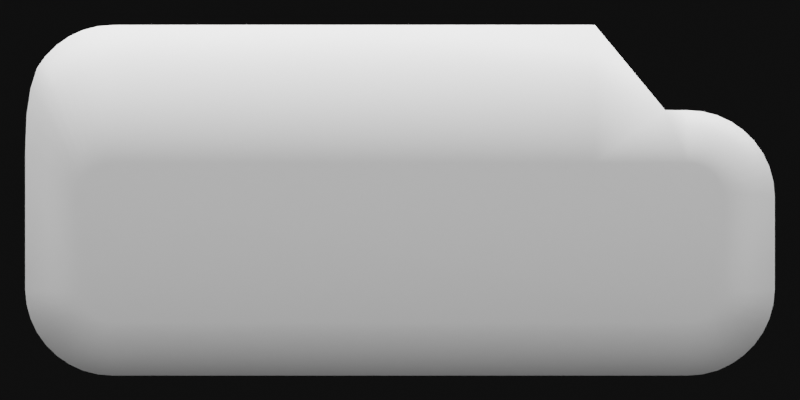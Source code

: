 # Source: PlayerSelectFrame.blend  (saved by Blender 2.83.18; exported with 4.5.12 LTS)
import bpy
from mathutils import Matrix  # noqa: F401  (used for matrix-valued properties, if any)

bpy.ops.wm.read_factory_settings(use_empty=True)
scene = bpy.context.scene
scene.name = 'Scene'

# ---- collections
col_frame = bpy.data.collections.new('Frame'); scene.collection.children.link(col_frame)
col_scene = bpy.data.collections.new('Scene'); scene.collection.children.link(col_scene)

# ---- materials (node trees are filled in below, after node groups)
mat_material = bpy.data.materials.new('Material')
mat_material.alpha_threshold = 0.0
mat_material.line_color = (0.0, 0.0, 0.0, 1.0)

# ---- material node trees
mat_material.use_nodes = True; mat_material.node_tree.nodes.clear()
_N = mat_material.node_tree.nodes; _L = mat_material.node_tree.links
n0 = _N.new('ShaderNodeOutputMaterial'); n0.name = 'Material Output'; n0.location = (300, 300)
n1 = _N.new('ShaderNodeBsdfPrincipled'); n1.name = 'Principled BSDF'; n1.location = (10, 300)
n1.distribution = 'GGX'
n1.subsurface_method = 'BURLEY'
n1.inputs[0].default_value = (1.0, 1.0, 1.0, 1.0)
n1.inputs[2].default_value = 0.4
n1.inputs[3].default_value = 1.45
n1.inputs[13].default_value = 1.0
n1.inputs[27].default_value = (0.0, 0.0, 0.0, 1.0)
n1.inputs[28].default_value = 1.0
_L.new(n1.outputs[0], n0.inputs[0])
n0.is_active_output = True

# ---- world
world_world = bpy.data.worlds.new('World'); scene.world = world_world
world_world.use_nodes = True; world_world.node_tree.nodes.clear()
_N = world_world.node_tree.nodes; _L = world_world.node_tree.links
n0 = _N.new('ShaderNodeOutputWorld'); n0.name = 'World Output'; n0.location = (300, 300)
n1 = _N.new('ShaderNodeBackground'); n1.name = 'Background'; n1.location = (10, 300)
n1.inputs[0].default_value = (0.004896, 0.004896, 0.004896, 1.0)
_L.new(n1.outputs[0], n0.inputs[0])
n0.is_active_output = True
world_world.color = (0.05088, 0.05088, 0.05088)
world_world.use_sun_shadow = False
world_world.sun_shadow_jitter_overblur = 0.0

# ---- cameras
cam_camera = bpy.data.cameras.new('Camera')
cam_camera.type = 'ORTHO'
cam_camera.clip_end = 100.0
cam_camera.ortho_scale = 4.0

# ---- lights
light_point_001 = bpy.data.lights.new('Point.001', 'AREA')
light_point_001.transmission_factor = 0.0
light_point_001.energy = 47.12
light_point_001.shadow_soft_size = 10.0
light_point_001.shadow_maximum_resolution = 0.006
light_point_001.use_absolute_resolution = True
light_point_001.shape = 'RECTANGLE'
light_point_001.size = 10.0
light_point_001.size_y = 2.0
light_point = bpy.data.lights.new('Point', 'AREA')
light_point.transmission_factor = 0.0
light_point.energy = 314.2
light_point.shadow_soft_size = 10.0
light_point.shadow_maximum_resolution = 0.006
light_point.use_absolute_resolution = True
light_point.shape = 'RECTANGLE'
light_point.size = 10.0
light_point.size_y = 0.3

# ---- meshes
me_cube = bpy.data.meshes.new('Cube')
me_cube.from_pydata([(1.61, 0.01763, 0.006568), (1.874, 0.01763, -0.005959), (1.874, 0.01763, -0.2882), (1.607, 0.04698, 0.006568), (1.867, 0.09291, -0.005959), (1.867, 0.09291, -0.2882), (1.599, 0.07537, 0.006568), (1.847, 0.1658, -0.005959), (1.847, 0.1658, -0.2882), (1.586, 0.1019, 0.006568), (1.815, 0.2342, -0.005959), (1.815, 0.2342, -0.2882), (1.569, 0.1259, 0.006568), (1.771, 0.2959, -0.005959), (1.771, 0.2959, -0.2882), (1.547, 0.1465, 0.006568), (1.717, 0.3491, -0.005959), (1.717, 0.3491, -0.2882), (1.523, 0.1631, 0.006568), (1.655, 0.3921, -0.005959), (1.655, 0.3921, -0.2882), (1.496, 0.1752, 0.006568), (1.587, 0.4237, -0.005959), (1.587, 0.4237, -0.2882), (1.468, 0.1824, 0.006568), (1.514, 0.4429, -0.005959), (1.514, 0.4429, -0.2882), (1.438, 0.1846, 0.006568), (1.438, 0.4491, -0.005959), (1.438, 0.4491, -0.2882), (1.61, -0.4461, 0.006568), (1.874, -0.4465, -0.005959), (1.874, -0.4465, -0.2882), (1.607, -0.4754, 0.006568), (1.867, -0.5217, -0.005959), (1.867, -0.5217, -0.2882), (1.599, -0.5038, 0.006568), (1.847, -0.5947, -0.005959), (1.847, -0.5947, -0.2882), (1.586, -0.5304, 0.006568), (1.815, -0.663, -0.005959), (1.815, -0.663, -0.2882), (1.569, -0.5543, 0.006568), (1.771, -0.7247, -0.005959), (1.771, -0.7247, -0.2882), (1.547, -0.5749, 0.006568), (1.717, -0.7779, -0.005959), (1.717, -0.7779, -0.2882), (1.523, -0.5915, 0.006568), (1.655, -0.821, -0.005959), (1.655, -0.821, -0.2882), (1.496, -0.6036, 0.006568), (1.587, -0.8525, -0.005959), (1.587, -0.8525, -0.2882), (1.468, -0.6109, 0.006568), (1.514, -0.8717, -0.005959), (1.514, -0.8717, -0.2882), (1.438, -0.613, 0.006568), (1.438, -0.8779, -0.005959), (1.438, -0.8779, -0.2882), (0.9741, 0.8753, -0.2882), (0.9741, 0.8753, -0.005959), (0.9741, 0.1846, 0.006568), (1.326, 0.1846, 0.006568), (1.326, 0.4496, -0.005959), (1.326, 0.4496, -0.2882), (0.0, -0.8779, -0.2882), (0.0, -0.8779, -0.005959), (0.0, -0.613, 0.006568), (0.0, 0.1846, 0.006568), (0.0, 0.8753, -0.005959), (0.0, 0.8753, -0.2882), (-1.61, 0.01763, 0.006568), (-1.874, 0.2451, -0.005959), (-1.874, 0.2451, -0.2882), (-1.607, 0.04698, 0.006568), (-1.867, 0.4276, -0.005959), (-1.867, 0.4276, -0.2882), (-1.599, 0.07537, 0.006568), (-1.847, 0.5593, -0.005959), (-1.847, 0.5593, -0.2882), (-1.586, 0.1019, 0.006568), (-1.815, 0.6598, -0.005959), (-1.815, 0.6598, -0.2882), (-1.569, 0.1259, 0.006568), (-1.771, 0.7215, -0.005959), (-1.771, 0.7215, -0.2882), (-1.547, 0.1465, 0.006568), (-1.717, 0.7746, -0.005959), (-1.717, 0.7746, -0.2882), (-1.523, 0.1631, 0.006568), (-1.655, 0.8177, -0.005959), (-1.655, 0.8177, -0.2882), (-1.496, 0.1752, 0.006568), (-1.587, 0.8493, -0.005959), (-1.587, 0.8493, -0.2882), (-1.468, 0.1824, 0.006568), (-1.514, 0.8685, -0.005959), (-1.514, 0.8685, -0.2882), (-1.438, 0.1846, 0.006568), (-1.438, 0.8747, -0.005959), (-1.438, 0.8747, -0.2882), (-1.61, -0.4461, 0.006568), (-1.874, -0.4465, -0.005959), (-1.874, -0.4465, -0.2882), (-1.607, -0.4754, 0.006568), (-1.867, -0.5217, -0.005959), (-1.867, -0.5217, -0.2882), (-1.599, -0.5038, 0.006568), (-1.847, -0.5947, -0.005959), (-1.847, -0.5947, -0.2882), (-1.586, -0.5304, 0.006568), (-1.815, -0.663, -0.005959), (-1.815, -0.663, -0.2882), (-1.569, -0.5543, 0.006568), (-1.771, -0.7247, -0.005959), (-1.771, -0.7247, -0.2882), (-1.547, -0.5749, 0.006568), (-1.717, -0.7779, -0.005959), (-1.717, -0.7779, -0.2882), (-1.523, -0.5915, 0.006568), (-1.655, -0.821, -0.005959), (-1.655, -0.821, -0.2882), (-1.496, -0.6036, 0.006568), (-1.587, -0.8525, -0.005959), (-1.587, -0.8525, -0.2882), (-1.468, -0.6109, 0.006568), (-1.514, -0.8717, -0.005959), (-1.514, -0.8717, -0.2882), (-1.438, -0.613, 0.006568), (-1.438, -0.8779, -0.005959), (-1.438, -0.8779, -0.2882), (-1.082, 0.8753, -0.2882), (-1.082, 0.8753, -0.005959), (-1.082, 0.1846, 0.006568), (-1.326, 0.1846, 0.006568), (-1.326, 0.8751, -0.005959), (-1.326, 0.8751, -0.2882)], [], [(61, 64, 65, 60), (59, 58, 67, 66), (58, 57, 68, 67), (62, 61, 70, 69), (61, 60, 71, 70), (62, 63, 64, 61), (1, 4, 3, 0), (2, 5, 4, 1), (5, 8, 7, 4), (4, 7, 6, 3), (7, 10, 9, 6), (8, 11, 10, 7), (11, 14, 13, 10), (10, 13, 12, 9), (14, 17, 16, 13), (13, 16, 15, 12), (17, 20, 19, 16), (16, 19, 18, 15), (20, 23, 22, 19), (19, 22, 21, 18), (23, 26, 25, 22), (22, 25, 24, 21), (26, 29, 28, 25), (25, 28, 27, 24), (28, 29, 65, 64), (31, 30, 33, 34), (32, 31, 34, 35), (35, 34, 37, 38), (34, 33, 36, 37), (37, 36, 39, 40), (38, 37, 40, 41), (41, 40, 43, 44), (40, 39, 42, 43), (44, 43, 46, 47), (43, 42, 45, 46), (47, 46, 49, 50), (46, 45, 48, 49), (50, 49, 52, 53), (49, 48, 51, 52), (53, 52, 55, 56), (52, 51, 54, 55), (56, 55, 58, 59), (55, 54, 57, 58), (2, 1, 31, 32), (1, 0, 30, 31), (27, 28, 64, 63), (69, 134, 135, 99, 96, 93, 90, 87, 84, 81, 78, 75, 72, 102, 105, 108, 111, 114, 117, 120, 123, 126, 129, 68, 57, 54, 51, 48, 45, 42, 39, 36, 33, 30, 0, 3, 6, 9, 12, 15, 18, 21, 24, 27, 63, 62), (133, 132, 137, 136), (131, 66, 67, 130), (130, 67, 68, 129), (134, 69, 70, 133), (133, 70, 71, 132), (134, 133, 136, 135), (73, 72, 75, 76), (74, 73, 76, 77), (77, 76, 79, 80), (76, 75, 78, 79), (79, 78, 81, 82), (80, 79, 82, 83), (83, 82, 85, 86), (82, 81, 84, 85), (86, 85, 88, 89), (85, 84, 87, 88), (89, 88, 91, 92), (88, 87, 90, 91), (92, 91, 94, 95), (91, 90, 93, 94), (95, 94, 97, 98), (94, 93, 96, 97), (98, 97, 100, 101), (97, 96, 99, 100), (100, 136, 137, 101), (103, 106, 105, 102), (104, 107, 106, 103), (107, 110, 109, 106), (106, 109, 108, 105), (109, 112, 111, 108), (110, 113, 112, 109), (113, 116, 115, 112), (112, 115, 114, 111), (116, 119, 118, 115), (115, 118, 117, 114), (119, 122, 121, 118), (118, 121, 120, 117), (122, 125, 124, 121), (121, 124, 123, 120), (125, 128, 127, 124), (124, 127, 126, 123), (128, 131, 130, 127), (127, 130, 129, 126), (74, 104, 103, 73), (73, 103, 102, 72), (99, 135, 136, 100)])
me_cube.polygons.foreach_set('use_smooth', [True] * 93)
_uv = me_cube.uv_layers.new(name='UVMap')
_uv.uv.foreach_set('vector', [0.375, 0.804, 0.375, 0.804, 0.375, 0.804, 0.375, 0.804, 0.375, 0.804, 0.375, 0.804, 0.375, 0.804, 0.375, 0.804, 0.375, 0.804, 0.625, 0.804, 0.625, 0.804, 0.375, 0.804, 0.625, 0.804, 0.375, 0.804, 0.375, 0.804, 0.625, 0.804, 0.375, 0.804, 0.375, 0.804, 0.375, 0.804, 0.375, 0.804, 0.625, 0.804, 0.625, 0.804, 0.375, 0.804, 0.375, 0.804, 0.375, 0.804, 0.375, 0.804, 0.625, 0.804, 0.625, 0.804, 0.375, 0.804, 0.375, 0.804, 0.375, 0.804, 0.375, 0.804, 0.375, 0.804, 0.375, 0.804, 0.375, 0.804, 0.375, 0.804, 0.375, 0.804, 0.375, 0.804, 0.625, 0.804, 0.625, 0.804, 0.375, 0.804, 0.375, 0.804, 0.625, 0.804, 0.625, 0.804, 0.375, 0.804, 0.375, 0.804, 0.375, 0.804, 0.375, 0.804, 0.375, 0.804, 0.375, 0.804, 0.375, 0.804, 0.375, 0.804, 0.375, 0.804, 0.375, 0.804, 0.625, 0.804, 0.625, 0.804, 0.375, 0.804, 0.375, 0.804, 0.375, 0.804, 0.375, 0.804, 0.375, 0.804, 0.375, 0.804, 0.625, 0.804, 0.625, 0.804, 0.375, 0.804, 0.375, 0.804, 0.375, 0.804, 0.375, 0.804, 0.375, 0.804, 0.375, 0.804, 0.625, 0.804, 0.625, 0.804, 0.375, 0.804, 0.375, 0.804, 0.375, 0.804, 0.375, 0.804, 0.375, 0.804, 0.375, 0.804, 0.625, 0.804, 0.625, 0.804, 0.375, 0.804, 0.375, 0.804, 0.375, 0.804, 0.375, 0.804, 0.375, 0.804, 0.375, 0.804, 0.625, 0.804, 0.625, 0.804, 0.375, 0.804, 0.375, 0.804, 0.375, 0.804, 0.375, 0.804, 0.375, 0.804, 0.375, 0.804, 0.625, 0.804, 0.625, 0.804, 0.375, 0.804, 0.375, 0.804, 0.375, 0.804, 0.375, 0.804, 0.375, 0.804, 0.625, 0.804, 0.625, 0.804, 0.375, 0.804, 0.375, 0.804, 0.375, 0.804, 0.375, 0.804, 0.375, 0.804, 0.375, 0.804, 0.375, 0.804, 0.375, 0.804, 0.375, 0.804, 0.375, 0.804, 0.625, 0.804, 0.625, 0.804, 0.375, 0.804, 0.375, 0.804, 0.625, 0.804, 0.625, 0.804, 0.375, 0.804, 0.375, 0.804, 0.375, 0.804, 0.375, 0.804, 0.375, 0.804, 0.375, 0.804, 0.375, 0.804, 0.375, 0.804, 0.375, 0.804, 0.375, 0.804, 0.625, 0.804, 0.625, 0.804, 0.375, 0.804, 0.375, 0.804, 0.375, 0.804, 0.375, 0.804, 0.375, 0.804, 0.375, 0.804, 0.625, 0.804, 0.625, 0.804, 0.375, 0.804, 0.375, 0.804, 0.375, 0.804, 0.375, 0.804, 0.375, 0.804, 0.375, 0.804, 0.625, 0.804, 0.625, 0.804, 0.375, 0.804, 0.375, 0.804, 0.375, 0.804, 0.375, 0.804, 0.375, 0.804, 0.375, 0.804, 0.625, 0.804, 0.625, 0.804, 0.375, 0.804, 0.375, 0.804, 0.375, 0.804, 0.375, 0.804, 0.375, 0.804, 0.375, 0.804, 0.625, 0.804, 0.625, 0.804, 0.375, 0.804, 0.375, 0.804, 0.375, 0.804, 0.375, 0.804, 0.375, 0.804, 0.375, 0.804, 0.625, 0.804, 0.625, 0.804, 0.375, 0.804, 0.375, 0.804, 0.375, 0.804, 0.375, 0.804, 0.375, 0.804, 0.375, 0.804, 0.375, 0.804, 0.625, 0.804, 0.625, 0.804, 0.625, 0.804, 0.375, 0.804, 0.375, 0.804, 0.625, 0.804, 0.625, 0.804, 0.625, 0.804, 0.625, 0.804, 0.625, 0.804, 0.625, 0.804, 0.625, 0.804, 0.625, 0.804, 0.625, 0.804, 0.625, 0.804, 0.625, 0.804, 0.625, 0.804, 0.625, 0.804, 0.625, 0.804, 0.625, 0.804, 0.625, 0.804, 0.625, 0.804, 0.625, 0.804, 0.625, 0.804, 0.625, 0.804, 0.625, 0.804, 0.625, 0.804, 0.625, 0.804, 0.625, 0.804, 0.625, 0.804, 0.625, 0.804, 0.625, 0.804, 0.625, 0.804, 0.625, 0.804, 0.625, 0.804, 0.625, 0.804, 0.625, 0.804, 0.625, 0.804, 0.625, 0.804, 0.625, 0.804, 0.375, 0.804, 0.625, 0.804, 0.625, 0.804, 0.625, 0.804, 0.625, 0.804, 0.625, 0.804, 0.625, 0.804, 0.625, 0.804, 0.625, 0.804, 0.625, 0.804, 0.625, 0.804, 0.625, 0.804, 0.375, 0.804, 0.375, 0.804, 0.375, 0.804, 0.375, 0.804, 0.375, 0.804, 0.375, 0.804, 0.375, 0.804, 0.375, 0.804, 0.375, 0.804, 0.375, 0.804, 0.625, 0.804, 0.625, 0.804, 0.625, 0.804, 0.625, 0.804, 0.375, 0.804, 0.375, 0.804, 0.375, 0.804, 0.375, 0.804, 0.375, 0.804, 0.375, 0.804, 0.625, 0.804, 0.375, 0.804, 0.375, 0.804, 0.625, 0.804, 0.375, 0.804, 0.625, 0.804, 0.625, 0.804, 0.375, 0.804, 0.375, 0.804, 0.375, 0.804, 0.375, 0.804, 0.375, 0.804, 0.375, 0.804, 0.375, 0.804, 0.375, 0.804, 0.375, 0.804, 0.375, 0.804, 0.625, 0.804, 0.625, 0.804, 0.375, 0.804, 0.375, 0.804, 0.625, 0.804, 0.625, 0.804, 0.375, 0.804, 0.375, 0.804, 0.375, 0.804, 0.375, 0.804, 0.375, 0.804, 0.375, 0.804, 0.375, 0.804, 0.375, 0.804, 0.375, 0.804, 0.375, 0.804, 0.625, 0.804, 0.625, 0.804, 0.375, 0.804, 0.375, 0.804, 0.375, 0.804, 0.375, 0.804, 0.375, 0.804, 0.375, 0.804, 0.625, 0.804, 0.625, 0.804, 0.375, 0.804, 0.375, 0.804, 0.375, 0.804, 0.375, 0.804, 0.375, 0.804, 0.375, 0.804, 0.625, 0.804, 0.625, 0.804, 0.375, 0.804, 0.375, 0.804, 0.375, 0.804, 0.375, 0.804, 0.375, 0.804, 0.375, 0.804, 0.625, 0.804, 0.625, 0.804, 0.375, 0.804, 0.375, 0.804, 0.375, 0.804, 0.375, 0.804, 0.375, 0.804, 0.375, 0.804, 0.625, 0.804, 0.625, 0.804, 0.375, 0.804, 0.375, 0.804, 0.375, 0.804, 0.375, 0.804, 0.375, 0.804, 0.375, 0.804, 0.625, 0.804, 0.625, 0.804, 0.375, 0.804, 0.375, 0.804, 0.375, 0.804, 0.375, 0.804, 0.375, 0.804, 0.375, 0.804, 0.375, 0.804, 0.625, 0.804, 0.625, 0.804, 0.375, 0.804, 0.375, 0.804, 0.375, 0.804, 0.375, 0.804, 0.375, 0.804, 0.375, 0.804, 0.375, 0.804, 0.375, 0.804, 0.375, 0.804, 0.375, 0.804, 0.625, 0.804, 0.625, 0.804, 0.375, 0.804, 0.375, 0.804, 0.625, 0.804, 0.625, 0.804, 0.375, 0.804, 0.375, 0.804, 0.375, 0.804, 0.375, 0.804, 0.375, 0.804, 0.375, 0.804, 0.375, 0.804, 0.375, 0.804, 0.375, 0.804, 0.375, 0.804, 0.625, 0.804, 0.625, 0.804, 0.375, 0.804, 0.375, 0.804, 0.375, 0.804, 0.375, 0.804, 0.375, 0.804, 0.375, 0.804, 0.625, 0.804, 0.625, 0.804, 0.375, 0.804, 0.375, 0.804, 0.375, 0.804, 0.375, 0.804, 0.375, 0.804, 0.375, 0.804, 0.625, 0.804, 0.625, 0.804, 0.375, 0.804, 0.375, 0.804, 0.375, 0.804, 0.375, 0.804, 0.375, 0.804, 0.375, 0.804, 0.625, 0.804, 0.625, 0.804, 0.375, 0.804, 0.375, 0.804, 0.375, 0.804, 0.375, 0.804, 0.375, 0.804, 0.375, 0.804, 0.625, 0.804, 0.625, 0.804, 0.375, 0.804, 0.375, 0.804, 0.375, 0.804, 0.375, 0.804, 0.375, 0.804, 0.375, 0.804, 0.625, 0.804, 0.625, 0.804, 0.375, 0.804, 0.375, 0.804, 0.375, 0.804, 0.375, 0.804, 0.375, 0.804, 0.625, 0.804, 0.625, 0.804, 0.375, 0.804, 0.625, 0.804, 0.625, 0.804, 0.375, 0.804, 0.375, 0.804])
me_cube.materials.append(mat_material)
me_cube.use_remesh_preserve_volume = False
me_cube.use_remesh_preserve_attributes = False
me_cube.use_mirror_vertex_groups = False
me_cube.update()

# ---- objects
ob_playerselectframe = bpy.data.objects.new('PlayerSelectFrame', me_cube)
ob_point_001 = bpy.data.objects.new('Point.001', light_point_001)
ob_point = bpy.data.objects.new('Point', light_point)
ob_camera = bpy.data.objects.new('Camera', cam_camera)

# ---- transforms, parenting, visibility, modifiers, constraints
ob_playerselectframe.location = (0.0, 0.0, 0.0)
ob_playerselectframe.lock_rotations_4d = False
ob_playerselectframe.empty_display_type = 'ARROWS'
ob_playerselectframe.lineart.crease_threshold = 0.0
_m = ob_playerselectframe.modifiers.new('Bevel', 'BEVEL')
_m.width = 0.02
_m.width_pct = 0.02
_m.segments = 12
_m.limit_method = 'WEIGHT'
_m.use_clamp_overlap = False
_m.mark_sharp = True
_m.harden_normals = True
_m.miter_outer = 'MITER_PATCH'
ob_point_001.location = (0.0, 0.0, 1.485)
ob_point_001.lineart.crease_threshold = 0.0
ob_point.location = (-1.79e-16, 2.535, 0.05702)
ob_point.rotation_euler = (-1.571, -2.22e-16, 2.22e-16)
ob_point.lineart.crease_threshold = 0.0
ob_camera.location = (0.0, 0.0, 3.0)
ob_camera.lock_rotations_4d = False
ob_camera.empty_display_type = 'ARROWS'
ob_camera.color = (0.0, 0.0, 0.0, 0.0)
ob_camera.display_type = 'WIRE'
ob_camera.lineart.crease_threshold = 0.0

# ---- collection membership
col_frame.objects.link(ob_playerselectframe)
col_scene.objects.link(ob_point_001)
col_scene.objects.link(ob_point)
col_scene.objects.link(ob_camera)

# ---- scene / render settings (as saved in the file)
scene.camera = ob_camera
scene.frame_start = 1; scene.frame_end = 1; scene.frame_set(1)
scene.render.engine = 'CYCLES'
scene.render.resolution_x = 512
scene.render.resolution_y = 256
scene.render.film_transparent = True
scene.render.use_persistent_data = True
scene.cycles.feature_set = 'EXPERIMENTAL'
scene.cycles.samples = 128
scene.cycles.sampling_pattern = 'TABULATED_SOBOL'
scene.cycles.use_adaptive_sampling = False
scene.cycles.use_light_tree = False
scene.eevee.use_gtao = True
scene.eevee.use_raytracing = True
scene.view_settings.view_transform = 'Filmic'
bpy.context.view_layer.update()
